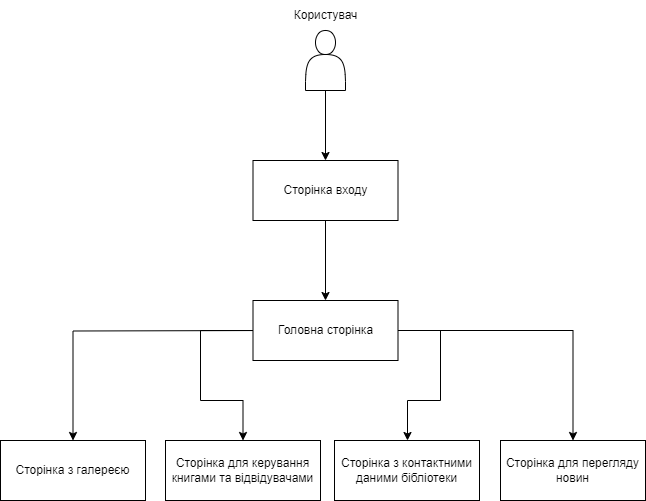

The diagram above was exported from draw.io. Its source (the exported page's mxGraphModel, read from the mxfile embedded in the PNG):
<mxGraphModel dx="1050" dy="717" grid="1" gridSize="10" guides="1" tooltips="1" connect="1" arrows="1" fold="1" page="1" pageScale="1" pageWidth="827" pageHeight="1169" math="0" shadow="0">
  <root>
    <mxCell id="0" />
    <mxCell id="1" parent="0" />
    <mxCell id="UZIsGueNbWdEItqrv1rC-6" value="" style="edgeStyle=orthogonalEdgeStyle;rounded=0;orthogonalLoop=1;jettySize=auto;html=1;exitX=0.5;exitY=1;exitDx=0;exitDy=0;" parent="1" source="_qvnyfSF9voaOjv6gpUo-1" target="UZIsGueNbWdEItqrv1rC-5" edge="1">
      <mxGeometry relative="1" as="geometry">
        <mxPoint x="405" y="170" as="sourcePoint" />
      </mxGeometry>
    </mxCell>
    <mxCell id="UZIsGueNbWdEItqrv1rC-8" value="" style="edgeStyle=orthogonalEdgeStyle;rounded=0;orthogonalLoop=1;jettySize=auto;html=1;" parent="1" source="UZIsGueNbWdEItqrv1rC-5" target="UZIsGueNbWdEItqrv1rC-7" edge="1">
      <mxGeometry relative="1" as="geometry" />
    </mxCell>
    <mxCell id="UZIsGueNbWdEItqrv1rC-5" value="Сторінка входу" style="rounded=0;whiteSpace=wrap;html=1;" parent="1" vertex="1">
      <mxGeometry x="332.5" y="240" width="145" height="60" as="geometry" />
    </mxCell>
    <mxCell id="UZIsGueNbWdEItqrv1rC-11" value="" style="edgeStyle=orthogonalEdgeStyle;rounded=0;orthogonalLoop=1;jettySize=auto;html=1;exitX=0;exitY=0.5;exitDx=0;exitDy=0;entryX=0.5;entryY=0;entryDx=0;entryDy=0;" parent="1" source="UZIsGueNbWdEItqrv1rC-7" target="UZIsGueNbWdEItqrv1rC-9" edge="1">
      <mxGeometry relative="1" as="geometry">
        <Array as="points">
          <mxPoint x="280" y="410" />
          <mxPoint x="280" y="480" />
          <mxPoint x="323" y="480" />
        </Array>
      </mxGeometry>
    </mxCell>
    <mxCell id="UZIsGueNbWdEItqrv1rC-13" style="edgeStyle=orthogonalEdgeStyle;rounded=0;orthogonalLoop=1;jettySize=auto;html=1;exitX=0.143;exitY=1.013;exitDx=0;exitDy=0;entryX=0.5;entryY=0;entryDx=0;entryDy=0;exitPerimeter=0;" parent="1" target="UZIsGueNbWdEItqrv1rC-12" edge="1">
      <mxGeometry relative="1" as="geometry">
        <mxPoint x="353.2349999999999" y="410" as="sourcePoint" />
        <mxPoint x="152.5" y="489.22" as="targetPoint" />
      </mxGeometry>
    </mxCell>
    <mxCell id="UZIsGueNbWdEItqrv1rC-15" style="edgeStyle=orthogonalEdgeStyle;rounded=0;orthogonalLoop=1;jettySize=auto;html=1;exitX=1;exitY=0.5;exitDx=0;exitDy=0;" parent="1" source="UZIsGueNbWdEItqrv1rC-7" target="UZIsGueNbWdEItqrv1rC-14" edge="1">
      <mxGeometry relative="1" as="geometry" />
    </mxCell>
    <mxCell id="UZIsGueNbWdEItqrv1rC-19" style="edgeStyle=orthogonalEdgeStyle;rounded=0;orthogonalLoop=1;jettySize=auto;html=1;exitX=1;exitY=0.5;exitDx=0;exitDy=0;" parent="1" source="UZIsGueNbWdEItqrv1rC-7" target="UZIsGueNbWdEItqrv1rC-18" edge="1">
      <mxGeometry relative="1" as="geometry">
        <Array as="points">
          <mxPoint x="520" y="410" />
          <mxPoint x="520" y="480" />
          <mxPoint x="487" y="480" />
        </Array>
      </mxGeometry>
    </mxCell>
    <mxCell id="UZIsGueNbWdEItqrv1rC-7" value="Головна сторінка" style="rounded=0;whiteSpace=wrap;html=1;" parent="1" vertex="1">
      <mxGeometry x="332.5" y="380" width="145" height="60" as="geometry" />
    </mxCell>
    <mxCell id="UZIsGueNbWdEItqrv1rC-9" value="Сторінка для керування книгами та відвідувачами" style="rounded=0;whiteSpace=wrap;html=1;" parent="1" vertex="1">
      <mxGeometry x="245" y="520" width="155" height="60" as="geometry" />
    </mxCell>
    <mxCell id="UZIsGueNbWdEItqrv1rC-12" value="Сторінка з галереєю" style="rounded=0;whiteSpace=wrap;html=1;" parent="1" vertex="1">
      <mxGeometry x="80" y="520" width="145" height="60" as="geometry" />
    </mxCell>
    <mxCell id="UZIsGueNbWdEItqrv1rC-14" value="Сторінка для перегляду новин" style="rounded=0;whiteSpace=wrap;html=1;" parent="1" vertex="1">
      <mxGeometry x="580" y="520" width="145" height="60" as="geometry" />
    </mxCell>
    <mxCell id="UZIsGueNbWdEItqrv1rC-18" value="Сторінка з контактними даними бібліотеки" style="rounded=0;whiteSpace=wrap;html=1;" parent="1" vertex="1">
      <mxGeometry x="414" y="520" width="145" height="60" as="geometry" />
    </mxCell>
    <mxCell id="_qvnyfSF9voaOjv6gpUo-1" value="" style="shape=actor;whiteSpace=wrap;html=1;" vertex="1" parent="1">
      <mxGeometry x="385" y="110" width="40" height="60" as="geometry" />
    </mxCell>
    <mxCell id="_qvnyfSF9voaOjv6gpUo-4" value="Користувач" style="text;html=1;align=center;verticalAlign=middle;resizable=0;points=[];autosize=1;strokeColor=none;fillColor=none;" vertex="1" parent="1">
      <mxGeometry x="360" y="80" width="90" height="30" as="geometry" />
    </mxCell>
  </root>
</mxGraphModel>